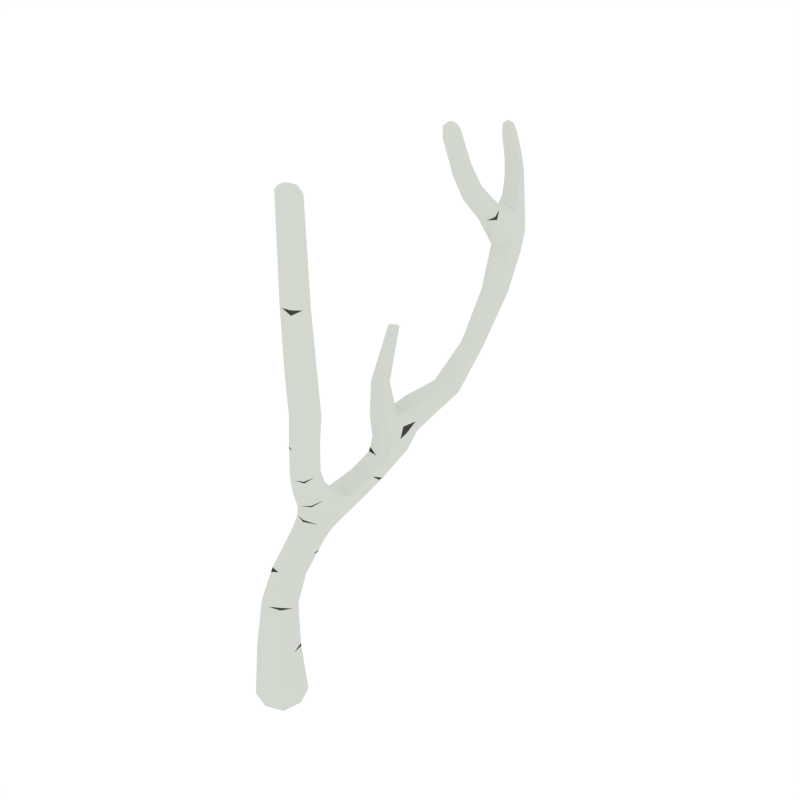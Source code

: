 # Source: BirchTree_Dead_1.blend  (saved by Blender 2.79.0; exported with 4.5.12 LTS)
import bpy
from mathutils import Matrix  # noqa: F401  (used for matrix-valued properties, if any)

bpy.ops.wm.read_factory_settings(use_empty=True)
scene = bpy.context.scene
scene.name = 'Scene'

# ---- collections
col_collection_1 = bpy.data.collections.new('Collection 1'); scene.collection.children.link(col_collection_1)

# ---- materials (node trees are filled in below, after node groups)
mat_white = bpy.data.materials.new('White')
mat_white.alpha_threshold = 0.0
mat_white.diffuse_color = (0.6554, 0.686, 0.6257, 1.0)
mat_white.roughness = 0.5
mat_black = bpy.data.materials.new('Black')
mat_black.alpha_threshold = 0.0
mat_black.diffuse_color = (0.05497, 0.05497, 0.05497, 1.0)
mat_black.roughness = 0.5

# ---- material node trees

# ---- world
world_world = bpy.data.worlds.new('World'); scene.world = world_world
world_world.color = (1.0, 1.0, 1.0)
world_world.use_sun_shadow = False
world_world.sun_shadow_jitter_overblur = 0.0
world_world.cycles.sampling_method = 'NONE'
world_world.cycles.sample_map_resolution = 256

# ---- meshes
me_cube_100 = bpy.data.meshes.new('Cube.100')
me_cube_100.from_pydata([(0.01695, 0.07741, 0.1795), (-0.07768, 0.1651, 0.1715), (-0.1607, 0.07741, 0.1795), (-0.06605, -0.0103, 0.1874), (-0.01237, 0.02413, -0.006082), (-0.1047, 0.2435, 0.6599), (-0.0615, 0.3223, 0.7539), (0.03196, 0.2435, 0.6599), (-0.02465, 0.1788, 0.7028), (-0.04813, 0.3083, 0.617), (0.09187, 0.4203, 0.9143), (0.07528, 0.3223, 0.7539), (0.06565, 0.1026, 1.006), (-0.004938, 0.3798, 0.7073), (0.1301, 0.1567, 1.025), (0.1071, 0.04879, 0.9857), (0.1716, 0.103, 1.006), (0.243, -0.1053, 2.219), (0.2641, -0.07246, 2.242), (0.2921, -0.07029, 2.21), (0.2844, -0.03816, 2.209), (0.2353, -0.07316, 2.218), (0.07885, 0.5357, 0.8612), (0.01746, 0.4739, 0.8883), (0.1533, 0.4821, 0.887), (0.1928, 0.9413, 1.13), (0.1288, 0.5023, 1.044), (0.1821, 0.5641, 1.038), (0.06279, 0.5433, 1.039), (0.1205, 1.311, 1.426), (0.1429, 0.8913, 1.168), (0.08181, 0.9058, 1.123), (0.1307, 0.9507, 1.084), (0.09484, 1.227, 1.762), (0.1267, 1.223, 1.469), (0.1747, 1.288, 1.453), (0.0725, 1.247, 1.441), (-0.002471, 1.455, 2.07), (0.1508, 1.429, 1.688), (0.04898, 1.391, 1.67), (0.1003, 1.451, 1.66), (0.02401, 1.454, 2.128), (0.01994, 1.49, 2.078), (0.03724, 1.441, 2.072), (0.05966, 1.476, 2.08), (0.04365, 1.061, 2.168), (0.04281, 1.234, 1.784), (0.1247, 1.273, 1.803), (0.07269, 1.28, 1.825), (0.047, 1.015, 2.202), (0.02135, 1.016, 2.146), (0.05684, 1.006, 2.14), (0.07915, 1.051, 2.162), (0.1102, 1.479, 1.824), (0.06718, 1.43, 1.834), (0.06343, 1.495, 1.797), (0.02041, 1.447, 1.808), (0.2248, -0.06197, 1.83), (0.278, -0.01987, 1.82), (0.2913, -0.06088, 1.821), (0.2381, -0.103, 1.83), (0.09139, 1.114, 2.007), (0.06817, 1.064, 1.982), (0.03016, 1.076, 1.988), (0.05338, 1.126, 2.013), (0.07402, 1.502, 1.974), (0.04514, 1.462, 1.974), (0.03038, 1.516, 1.962), (0.001503, 1.476, 1.962), (-0.0007368, -0.08516, -0.006082), (-0.1217, 0.02413, -0.006082), (-0.024, 0.1334, -0.006082), (0.09692, 0.02413, -0.006082), (-0.09656, 0.2434, 0.4612), (-0.08675, 0.1123, 0.5155), (-0.02331, 0.1779, 0.4883), (-0.16, 0.1779, 0.4883), (0.1127, 0.2158, 0.8625), (0.02742, 0.1525, 0.8252), (0.07047, 0.2789, 0.8998), (-0.01481, 0.2156, 0.8625), (0.1249, 0.6912, 1.004), (0.05396, 0.661, 1.064), (0.08712, 0.6503, 1.118), (0.1655, 0.6817, 1.065), (0.2161, 0.05381, 1.266), (0.2482, 0.005239, 1.262), (0.194, -0.04438, 1.257), (0.1619, 0.004185, 1.262), (0.0696, 0.02413, -0.006082), (-0.000893, 0.01163, 0.1854), (-0.0331, 0.1292, 0.3495), (0.06087, 0.1061, -0.006082), (-0.02109, 0.1061, -0.006082), (-0.1092, 0.2006, 0.3327), (-0.1031, 0.1061, -0.006082), (-0.09433, 0.02413, -0.006082), (-0.18, 0.1292, 0.3495), (-0.08561, -0.05784, -0.006082), (-0.003645, -0.05784, -0.006082), (-0.1039, 0.05779, 0.3662), (0.05057, 0.2725, 0.7076), (-0.03052, 0.3353, 0.6615), (-0.08615, 0.2725, 0.7076), (-0.002892, 0.1816, 0.7598), (-0.09645, 0.2921, 0.6278), (-0.1392, 0.1287, 0.5087), (0.02368, 0.195, 0.6921), (-0.04408, 0.227, 0.468), (0.1087, 0.3924, 0.8104), (0.03079, 0.4455, 0.7693), (-0.02792, 0.3903, 0.8104), (0.06288, 0.3408, 0.8765), (-0.05325, 0.3654, 0.7189), (-0.04394, 0.2668, 0.8043), (0.09057, 0.2669, 0.8043), (0.04929, 0.3655, 0.7189), (0.1514, -0.003862, 1.099), (0.1685, 0.09643, 1.121), (0.1125, 0.04597, 1.11), (0.2074, 0.04659, 1.11), (0.08739, 0.143, 1.02), (-0.01495, 0.1683, 0.8345), (0.1671, 0.1435, 1.02), (0.08055, 0.1683, 0.8345), (0.2357, -0.09262, 1.582), (0.272, 0.002658, 1.577), (0.2172, -0.04588, 1.58), (0.2902, -0.04412, 1.579), (0.1643, -0.03229, 1.258), (0.2292, -0.03192, 1.258), (0.2456, 0.04214, 1.265), (0.2484, -0.09716, 2.238), (0.2796, -0.04739, 2.231), (0.2429, -0.07338, 2.238), (0.2851, -0.07117, 2.232), (0.2268, -0.09764, 2.22), (0.2682, -0.09251, 1.826), (0.2977, -0.02951, 1.818), (0.2483, -0.031, 1.825), (0.1894, 0.5454, 0.9663), (0.1182, 0.6181, 0.9484), (0.05838, 0.5326, 0.9679), (0.1269, 0.4797, 0.9797), (0.03917, 0.4318, 0.9081), (0.1413, 0.4377, 0.9072), (0.1313, 0.5245, 0.8673), (0.0297, 0.518, 0.8683), (0.0815, 0.5097, 1.043), (0.1734, 0.6157, 1.042), (0.05716, 0.596, 1.043), (0.1728, 0.5222, 1.042), (0.08051, 0.6038, 1.132), (0.1019, 0.5164, 1.125), (0.1454, 0.5669, 1.119), (0.04423, 0.5423, 1.119), (0.1316, 1.121, 1.234), (0.1885, 1.109, 1.272), (0.08277, 1.085, 1.25), (0.1397, 1.074, 1.288), (0.1829, 0.9176, 1.16), (0.167, 0.6926, 1.02), (0.1015, 0.8844, 1.156), (0.08983, 0.9327, 1.093), (0.1097, 1.412, 1.584), (0.1624, 1.389, 1.608), (0.06042, 1.351, 1.59), (0.1119, 1.292, 1.63), (0.1602, 1.314, 1.435), (0.08231, 1.286, 1.427), (0.0882, 1.218, 1.458), (0.1637, 1.25, 1.468), (0.08656, 1.467, 1.71), (0.1349, 1.449, 1.741), (0.03601, 1.412, 1.723), (0.07761, 1.372, 1.786), (0.04762, 1.331, 1.708), (0.1437, 1.37, 1.727), (0.1388, 1.455, 1.672), (0.06162, 1.426, 1.658), (0.01835, 1.475, 2.119), (0.04716, 1.464, 2.119), (0.003156, 1.449, 2.111), (0.03196, 1.439, 2.111), (-0.001609, 1.476, 2.073), (0.03344, 1.426, 1.824), (0.04582, 1.492, 2.081), (0.09999, 1.451, 1.836), (0.07876, 1.125, 1.872), (0.06157, 1.187, 1.912), (0.03637, 1.136, 1.883), (0.104, 1.175, 1.902), (0.06156, 1.218, 1.763), (0.1226, 1.249, 1.778), (0.04453, 1.259, 1.81), (0.1064, 1.288, 1.824), (0.05263, 0.9994, 2.18), (0.043, 1.04, 2.2), (0.0264, 1.007, 2.184), (0.06923, 1.032, 2.196), (0.06723, 1.067, 2.171), (0.03191, 1.104, 2.003), (0.04372, 1.057, 1.979), (0.08892, 1.086, 1.993), (0.02982, 1.475, 1.796), (0.01649, 1.459, 1.968), (0.09797, 1.499, 1.808), (0.0701, 1.478, 1.977), (0.08665, 1.502, 1.91), (0.05262, 1.459, 1.915), (0.04125, 1.518, 1.892), (0.007222, 1.474, 1.896), (0.218, -0.09266, 1.833), (0.2695, -0.09615, 2.215), (0.3006, -0.04514, 2.207), (0.2579, -0.04795, 2.213), (0.2323, -0.06996, 2.107), (0.2826, -0.03293, 2.098), (0.2919, -0.0676, 2.099), (0.2416, -0.1046, 2.108), (0.07854, 1.132, 2.016), (0.02337, 1.042, 2.158), (0.03377, 0.9995, 2.137), (0.07661, 1.026, 2.15), (0.08409, 1.076, 2.099), (0.06142, 1.029, 2.076), (0.02491, 1.04, 2.082), (0.04758, 1.087, 2.105), (0.004646, 1.5, 1.959), (0.0598, 1.519, 1.968), (0.0122, 1.439, 2.069), (0.05796, 1.455, 2.077), (0.06684, 1.489, 2.027), (0.04119, 1.451, 2.023), (0.02516, 1.503, 2.02), (-0.000484, 1.465, 2.016), (0.07832, -0.05784, -0.006082), (-0.009617, 0.1432, 0.1735), (-0.1428, 0.1432, 0.1735), (-0.1341, 0.01163, 0.1854), (-0.01707, -0.06645, 0.0423), (-0.1314, 0.03745, 0.04031), (-0.03742, 0.1413, 0.03832), (0.07693, 0.03745, 0.04031), (-0.1466, 0.227, 0.468), (-0.07884, 0.195, 0.6921), (-0.03671, 0.1287, 0.5087), (0.006066, 0.2921, 0.6278), (-0.06705, 0.2829, 0.5561), (-0.04891, 0.1528, 0.6297), (0.01037, 0.2179, 0.5929), (-0.1263, 0.2179, 0.5929), (0.01721, 0.263, 0.8905), (0.07039, 0.06223, 0.9906), (0.113, 0.2633, 0.8905), (0.1496, 0.06233, 0.9906), (0.1402, 0.1631, 0.9293), (0.06464, 0.1041, 0.9001), (0.09832, 0.2219, 0.9585), (0.02277, 0.1628, 0.9293), (0.1303, 0.6655, 1.107), (0.1749, 0.9561, 1.095), (0.05348, 0.6475, 1.106), (0.07723, 0.6805, 1.02), (0.1294, 0.7929, 1.041), (0.06637, 0.7553, 1.094), (0.102, 0.7396, 1.143), (0.1793, 0.7822, 1.095), (0.1811, 0.04093, 1.265), (0.2577, 0.02688, 1.401), (0.2827, -0.02175, 1.401), (0.2273, -0.07186, 1.401), (0.2024, -0.02323, 1.401), (0.05481, -0.03659, -0.006082), (-0.04946, 0.07564, 0.362), (0.04188, 0.08484, -0.006082), (-0.05348, 0.1827, 0.3369), (-0.06662, -0.03659, -0.006082), (-0.1597, 0.07564, 0.362), (-0.07955, 0.08484, -0.006082), (-0.1637, 0.1827, 0.3369), (0.05436, 0.208, 0.7578), (0.02393, 0.3196, 0.673), (-0.0786, 0.3196, 0.673), (-0.05936, 0.208, 0.7578), (0.1077, 0.3362, 0.8518), (0.08434, 0.4328, 0.7796), (-0.01797, 0.4311, 0.7796), (-0.006122, 0.3351, 0.8518), (0.118, 0.008582, 1.102), (0.1891, 0.008765, 1.102), (0.1307, 0.08351, 1.118), (0.202, 0.08427, 1.118), (0.2122, -0.08104, 1.582), (0.268, -0.08038, 1.581), (0.2406, -0.01027, 1.578), (0.2943, -0.008252, 1.577), (0.2367, -0.09132, 2.234), (0.2681, -0.08999, 2.23), (0.2597, -0.05457, 2.229), (0.2912, -0.05266, 2.225), (0.1763, 0.4987, 0.9756), (0.1775, 0.6122, 0.9669), (0.06869, 0.6005, 0.968), (0.0771, 0.4913, 0.9772), (0.04598, 0.5844, 1.112), (0.06223, 0.5173, 1.123), (0.1383, 0.5349, 1.123), (0.131, 0.6047, 1.112), (0.173, 1.124, 1.247), (0.09221, 1.107, 1.234), (0.1775, 1.088, 1.29), (0.09979, 1.071, 1.272), (0.1488, 1.415, 1.594), (0.07146, 1.388, 1.581), (0.1513, 1.34, 1.651), (0.06903, 1.306, 1.634), (0.1238, 1.472, 1.722), (0.0488, 1.445, 1.709), (0.1231, 1.396, 1.768), (0.04227, 1.365, 1.753), (0.03797, 1.478, 2.11), (0.004235, 1.466, 2.104), (0.04749, 1.451, 2.105), (0.0145, 1.44, 2.099), (0.1016, 1.148, 1.885), (0.05162, 1.117, 1.87), (0.08942, 1.193, 1.914), (0.03802, 1.165, 1.901), (0.06788, 1.018, 2.178), (0.03623, 0.9984, 2.168), (0.06089, 1.048, 2.193), (0.02879, 1.029, 2.184), (0.0125, 1.5, 1.89), (0.0218, 1.456, 1.907), (0.07284, 1.521, 1.9), (0.08061, 1.477, 1.917), (0.2243, -0.09622, 2.11), (0.2691, -0.09511, 2.103), (0.2998, -0.04067, 2.096), (0.2552, -0.0431, 2.102), (0.0718, 1.093, 2.108), (0.02682, 1.067, 2.095), (0.03779, 1.023, 2.073), (0.08158, 1.051, 2.087), (0.001518, 1.488, 2.016), (0.05281, 1.506, 2.025), (0.01434, 1.449, 2.019), (0.06403, 1.466, 2.027), (0.05852, -0.04047, 0.0418), (0.04325, 0.1154, 0.03882), (-0.113, 0.1154, 0.03882), (-0.09774, -0.04047, 0.0418), (-0.116, 0.2667, 0.5653), (-0.1024, 0.1691, 0.6205), (8.21e-05, 0.1691, 0.6205), (-0.01353, 0.2667, 0.5653), (0.04999, 0.207, 0.9512), (0.0249, 0.1188, 0.9074), (0.1382, 0.2073, 0.9512), (0.1128, 0.1188, 0.9074), (0.1492, 0.7604, 1.132), (0.1734, 0.7962, 1.055), (0.06863, 0.736, 1.131), (0.08521, 0.7797, 1.054), (0.2241, 0.0137, 1.401), (0.2007, -0.0598, 1.401), (0.2615, -0.05924, 1.401), (0.2838, 0.01537, 1.401), (-0.1423, 0.1209, 0.4871), (-0.08313, 0.3126, 0.6616), (-0.0484, 0.08002, 0.3741), (-0.004948, 0.1407, 0.1616), (-0.161, 0.1776, 0.3156), (0.005723, 0.1733, 0.7784), (-0.03289, 0.3802, 0.8021), (0.07096, 0.09614, 1.017), (0.1183, 0.1105, 0.9198), (0.1478, 0.4712, 0.878), (-0.009637, 0.2717, 0.5777), (0.1611, -0.02945, 1.247), (0.1265, 0.08919, 1.109), (0.1847, 0.01461, 1.09), (0.2395, -0.01132, 1.59), (0.2677, -0.09214, 1.806), (0.0805, 0.4971, 0.9963), (0.1581, 0.6112, 1.068), (0.06939, 1.396, 1.597), (0.1259, 1.26, 1.763), (0.02304, 1.441, 1.794), (0.07803, 0.6223, 1.241), (0.05017, 0.6235, 1.252), (0.01859, 0.6081, 1.241), (0.03101, 0.562, 1.249), (0.05888, 0.5609, 1.25), (0.08416, 0.5742, 1.249), (0.0888, 0.5965, 1.245), (0.01818, 0.5794, 1.246), (0.08342, 0.677, 1.466), (0.07126, 0.6805, 1.465), (0.04822, 0.6686, 1.466), (0.0554, 0.6407, 1.473), (0.07196, 0.6403, 1.474), (0.08692, 0.648, 1.473), (0.08973, 0.6612, 1.47), (0.04778, 0.6511, 1.47), (0.04819, 0.667, 1.466), (0.04915, 0.6516, 1.474), (0.08233, 0.6597, 1.473), (0.06822, 0.6439, 1.476), (0.06582, 0.6553, 1.476), (0.06345, 0.6725, 1.469)], [], [(0, 90, 349, 243), (0, 91, 274, 90), (0, 237, 276, 91), (0, 243, 350, 372), (1, 372, 350, 242), (1, 94, 276, 237), (1, 238, 373, 94), (1, 242, 351, 238), (2, 238, 351, 241), (2, 97, 373, 238), (2, 239, 278, 97), (2, 241, 352, 239), (3, 239, 352, 240), (3, 100, 278, 239), (3, 90, 274, 100), (3, 240, 349, 90), (4, 93, 275, 89), (4, 96, 279, 93), (4, 99, 277, 96), (4, 89, 273, 99), (5, 251, 354, 245), (5, 105, 353, 251), (5, 103, 370, 105), (5, 245, 284, 103), (6, 103, 284, 114), (6, 113, 283, 103), (6, 375, 287, 113), (6, 114, 288, 375), (7, 250, 379, 247), (7, 107, 355, 250), (7, 101, 281, 107), (7, 247, 282, 101), (8, 249, 355, 107), (8, 245, 354, 249), (8, 104, 284, 245), (8, 107, 281, 104), (9, 248, 353, 105), (9, 247, 379, 248), (9, 102, 282, 247), (9, 105, 370, 102), (10, 112, 285, 145), (10, 144, 288, 112), (10, 143, 304, 144), (10, 145, 301, 143), (11, 101, 282, 116), (11, 115, 281, 101), (11, 109, 285, 115), (11, 116, 286, 109), (12, 259, 358, 253), (12, 121, 357, 259), (12, 376, 121), (12, 253, 376), (13, 102, 283, 113), (13, 116, 282, 102), (13, 110, 286, 116), (13, 113, 287, 110), (271, 125, 293, 366), (293, 127, 272, 366), (14, 258, 357, 121), (14, 123, 359, 258), (14, 118, 292, 123), (14, 121, 381, 118), (15, 257, 377, 255), (15, 253, 358, 257), (15, 117, 289, 253), (15, 255, 382, 117), (16, 256, 359, 123), (16, 255, 377, 256), (16, 120, 382, 255), (16, 123, 292, 120), (17, 219, 338, 213), (17, 136, 337, 219), (17, 132, 297, 136), (17, 213, 298, 132), (270, 128, 294, 367), (294, 125, 271, 367), (269, 126, 296, 368), (296, 128, 270, 368), (365, 295, 126, 269), (18, 132, 298, 135), (18, 134, 297, 132), (18, 133, 299, 134), (18, 135, 300, 133), (19, 218, 339, 214), (19, 213, 338, 218), (19, 135, 298, 213), (19, 214, 300, 135), (20, 217, 340, 215), (20, 214, 339, 217), (20, 133, 300, 214), (20, 215, 299, 133), (21, 216, 337, 136), (21, 215, 340, 216), (21, 134, 299, 215), (21, 136, 297, 134), (22, 110, 287, 147), (22, 146, 286, 110), (22, 141, 302, 146), (22, 147, 303, 141), (23, 111, 288, 144), (23, 147, 287, 111), (23, 142, 303, 147), (23, 144, 304, 142), (24, 378, 146), (24, 145, 378), (24, 140, 301, 145), (24, 146, 302, 140), (25, 267, 362, 261), (25, 160, 361, 267), (25, 157, 311, 160), (25, 261, 309, 157), (26, 143, 301, 151), (26, 148, 385, 143), (26, 153, 306, 148), (26, 151, 307, 153), (27, 140, 302, 149), (27, 151, 301, 140), (27, 154, 307, 151), (27, 149, 386), (28, 142, 385, 148), (28, 150, 303, 142), (28, 155, 305, 150), (28, 148, 306, 155), (29, 156, 310, 169), (29, 168, 309, 156), (29, 164, 313, 168), (29, 169, 314, 164), (30, 266, 361, 160), (30, 162, 363, 266), (30, 159, 312, 162), (30, 160, 311, 159), (31, 265, 363, 162), (31, 163, 364, 265), (31, 158, 310, 163), (31, 162, 312, 158), (32, 264, 364, 163), (32, 261, 362, 264), (32, 156, 309, 261), (32, 163, 310, 156), (33, 388, 193), (33, 192, 316, 167), (33, 188, 326, 192), (33, 193, 325, 188), (34, 159, 311, 171), (34, 170, 312, 159), (34, 167, 316, 170), (34, 171, 315, 167), (35, 157, 309, 168), (35, 171, 311, 157), (35, 165, 315, 171), (35, 168, 313, 165), (36, 158, 312, 170), (36, 169, 310, 158), (36, 166, 314, 169), (36, 170, 316, 166), (37, 235, 347, 230), (37, 184, 345, 235), (37, 182, 322, 184), (37, 230, 324, 182), (38, 165, 313, 178), (38, 177, 315, 165), (38, 173, 319, 177), (38, 178, 317, 173), (39, 166, 316, 176), (39, 179, 387, 166), (39, 174, 318, 179), (39, 176, 320, 174), (40, 164, 387, 179), (40, 178, 313, 164), (40, 172, 317, 178), (40, 179, 318, 172), (41, 180, 322, 182), (41, 181, 321, 180), (41, 183, 323, 181), (41, 182, 324, 183), (42, 234, 345, 184), (42, 186, 346, 234), (42, 180, 321, 186), (42, 184, 322, 180), (43, 233, 348, 231), (43, 230, 347, 233), (43, 183, 324, 230), (43, 231, 323, 183), (44, 232, 346, 186), (44, 231, 348, 232), (44, 181, 323, 231), (44, 186, 321, 181), (45, 227, 342, 221), (45, 200, 341, 227), (45, 197, 331, 200), (45, 221, 332, 197), (46, 176, 316, 192), (46, 194, 320, 176), (46, 190, 328, 194), (46, 192, 326, 190), (47, 177, 319, 195), (47, 193, 388), (47, 191, 325, 193), (47, 195, 327, 191), (48, 175, 320, 194), (48, 195, 319, 175), (48, 189, 327, 195), (48, 194, 328, 189), (49, 196, 329, 199), (49, 198, 330, 196), (49, 197, 332, 198), (49, 199, 331, 197), (50, 226, 343, 222), (50, 221, 342, 226), (50, 198, 332, 221), (50, 222, 330, 198), (51, 225, 344, 223), (51, 222, 343, 225), (51, 196, 330, 222), (51, 223, 329, 196), (52, 224, 341, 200), (52, 223, 344, 224), (52, 199, 329, 223), (52, 200, 331, 199), (53, 173, 317, 206), (53, 187, 319, 173), (53, 208, 336, 187), (53, 206, 335, 208), (54, 175, 319, 187), (54, 185, 320, 175), (54, 209, 334, 185), (54, 187, 336, 209), (55, 172, 318, 204), (55, 206, 317, 172), (55, 210, 335, 206), (55, 204, 333, 210), (56, 389, 185), (56, 204, 389), (56, 211, 333, 204), (56, 185, 334, 211), (57, 127, 293, 212), (57, 139, 383, 127), (57, 216, 340, 139), (57, 212, 337, 216), (58, 126, 383, 139), (58, 138, 296, 126), (58, 217, 339, 138), (58, 139, 340, 217), (59, 128, 296, 138), (59, 137, 384), (59, 218, 338, 137), (59, 138, 339, 218), (60, 384, 137), (60, 212, 293, 125), (60, 219, 337, 212), (60, 137, 338, 219), (61, 191, 327, 220), (61, 203, 325, 191), (61, 224, 344, 203), (61, 220, 341, 224), (62, 188, 325, 203), (62, 202, 326, 188), (62, 225, 343, 202), (62, 203, 344, 225), (63, 190, 326, 202), (63, 201, 328, 190), (63, 226, 342, 201), (63, 202, 343, 226), (64, 189, 328, 201), (64, 220, 327, 189), (64, 227, 341, 220), (64, 201, 342, 227), (65, 208, 335, 229), (65, 207, 336, 208), (65, 232, 348, 207), (65, 229, 346, 232), (66, 209, 336, 207), (66, 205, 334, 209), (66, 233, 347, 205), (66, 207, 348, 233), (67, 210, 333, 228), (67, 229, 335, 210), (67, 234, 346, 229), (67, 228, 345, 234), (68, 211, 334, 205), (68, 228, 333, 211), (68, 235, 345, 228), (68, 205, 347, 235), (69, 98, 277, 99), (69, 240, 352, 98), (69, 236, 349, 240), (69, 99, 273, 236), (70, 95, 279, 96), (70, 241, 351, 95), (70, 98, 352, 241), (70, 96, 277, 98), (71, 92, 275, 93), (71, 242, 350, 92), (71, 95, 351, 242), (71, 93, 279, 95), (72, 236, 273, 89), (72, 243, 349, 236), (72, 92, 350, 243), (72, 89, 275, 92), (73, 94, 280, 244), (73, 108, 276, 94), (73, 248, 356, 108), (73, 244, 353, 248), (74, 100, 371, 246), (74, 106, 369), (74, 249, 354, 106), (74, 246, 355, 249), (75, 91, 276, 108), (75, 246, 371, 91), (75, 250, 355, 246), (75, 108, 356, 250), (76, 369, 106), (76, 244, 280, 97), (76, 251, 353, 244), (76, 106, 354, 251), (77, 115, 285, 254), (77, 124, 281, 115), (77, 256, 360, 124), (77, 254, 359, 256), (78, 374, 281, 124), (78, 122, 284, 374), (78, 257, 358, 122), (78, 124, 360, 257), (79, 112, 288, 252), (79, 254, 285, 112), (79, 258, 359, 254), (79, 252, 357, 258), (80, 114, 284, 122), (80, 252, 288, 114), (80, 259, 357, 252), (80, 122, 358, 259), (81, 141, 303, 263), (81, 161, 302, 141), (81, 264, 362, 161), (81, 263, 364, 264), (82, 150, 305, 262), (82, 263, 303, 150), (82, 265, 364, 263), (82, 262, 363, 265), (83, 152, 308, 260), (83, 262, 305, 152), (83, 266, 363, 262), (83, 260, 361, 266), (84, 149, 302, 161), (84, 260, 308, 386), (84, 267, 361, 260), (84, 161, 362, 267), (154, 308, 390, 396), (85, 118, 291, 268), (85, 131, 292, 118), (85, 269, 368, 131), (85, 268, 365, 269), (86, 120, 292, 131), (86, 130, 290, 120), (86, 270, 367, 130), (86, 131, 368, 270), (87, 117, 290, 130), (87, 129, 380), (87, 271, 366, 129), (87, 130, 367, 271), (88, 380, 129), (88, 268, 291, 119), (88, 272, 365, 268), (88, 129, 366, 272), (369, 278, 100, 74), (369, 76, 97, 278), (103, 283, 370), (370, 283, 102), (100, 274, 371), (371, 274, 91), (372, 1, 237), (372, 237, 0), (97, 280, 373), (373, 280, 94), (284, 104, 374), (374, 104, 281), (375, 111, 287), (288, 111, 375), (376, 119, 381, 121), (253, 289, 119, 376), (377, 360, 256), (257, 360, 377), (145, 285, 109, 378), (378, 109, 286, 146), (250, 356, 379), (379, 356, 248), (380, 88, 119, 289), (380, 289, 117, 87), (381, 291, 118), (119, 291, 381), (120, 290, 382), (382, 290, 117), (383, 295, 127), (126, 295, 383), (384, 60, 125, 294), (384, 294, 128, 59), (385, 304, 143), (142, 304, 385), (386, 149, 84), (386, 308, 154, 27), (164, 314, 387), (387, 314, 166), (388, 315, 177, 47), (388, 33, 167, 315), (389, 174, 320, 185), (204, 318, 174, 389), (393, 394, 402, 401), (153, 307, 395, 394), (152, 305, 392, 391), (305, 155, 397, 392), (307, 154, 396, 395), (306, 153, 394, 393), (308, 152, 391, 390), (155, 306, 393, 397), (398, 408, 404), (390, 391, 399, 398), (397, 393, 401, 405), (396, 390, 398, 404), (394, 395, 403, 402), (391, 392, 400, 399), (392, 397, 405, 406, 400), (395, 396, 404, 403), (403, 409, 402), (401, 409, 410, 407), (406, 405, 407), (400, 411, 399), (407, 405, 401), (407, 410, 411, 400, 406), (404, 408, 403), (399, 411, 398), (402, 409, 401), (410, 409, 403, 408), (411, 410, 408, 398), (272, 127, 295, 365)])
me_cube_100.polygons.foreach_set('material_index', [0, 0, 0, 0, 0, 0, 0, 0, 0, 0, 0, 0, 0, 0, 0, 0, 0, 0, 0, 0, 0, 0, 0, 0, 0, 0, 0, 0, 0, 0, 0, 0, 0, 0, 0, 0, 0, 0, 0, 0, 0, 0, 0, 0, 0, 0, 0, 0, 0, 0, 1, 1, 0, 0, 0, 0, 0, 0, 0, 0, 0, 0, 0, 0, 0, 0, 0, 0, 0, 0, 0, 0, 0, 0, 0, 0, 0, 0, 0, 0, 0, 0, 0, 0, 0, 0, 0, 0, 0, 0, 0, 0, 0, 0, 0, 0, 0, 0, 0, 0, 0, 0, 0, 1, 1, 0, 0, 0, 0, 0, 0, 0, 0, 0, 0, 0, 0, 0, 1, 0, 0, 0, 0, 0, 0, 0, 0, 0, 0, 0, 0, 0, 0, 0, 0, 0, 0, 0, 0, 1, 0, 0, 0, 0, 0, 0, 0, 0, 0, 0, 0, 0, 0, 0, 0, 0, 0, 0, 0, 0, 0, 0, 0, 0, 0, 0, 0, 0, 0, 0, 0, 0, 0, 0, 0, 0, 0, 0, 0, 0, 0, 0, 0, 0, 0, 0, 0, 0, 0, 0, 0, 0, 0, 0, 0, 0, 1, 0, 0, 0, 0, 0, 0, 0, 0, 0, 0, 0, 0, 0, 0, 0, 0, 0, 0, 0, 0, 0, 0, 0, 0, 0, 0, 0, 0, 0, 0, 0, 0, 0, 0, 1, 1, 0, 0, 0, 0, 0, 0, 0, 0, 0, 0, 0, 1, 0, 0, 1, 0, 0, 0, 0, 0, 0, 0, 0, 0, 0, 0, 0, 0, 0, 0, 0, 0, 0, 0, 0, 0, 0, 0, 0, 0, 0, 0, 0, 0, 0, 0, 0, 0, 0, 0, 0, 0, 0, 0, 0, 0, 0, 0, 0, 0, 0, 0, 0, 0, 0, 0, 0, 0, 0, 0, 0, 1, 0, 0, 0, 0, 0, 0, 1, 0, 0, 0, 0, 0, 0, 0, 0, 0, 0, 0, 0, 0, 0, 0, 0, 0, 0, 0, 0, 0, 0, 0, 0, 0, 0, 0, 0, 0, 0, 0, 0, 0, 0, 0, 0, 0, 0, 0, 0, 0, 0, 0, 0, 0, 1, 0, 0, 1, 0, 0, 0, 0, 0, 1, 1, 1, 1, 1, 1, 1, 1, 1, 1, 1, 1, 0, 0, 1, 1, 0, 0, 1, 1, 0, 0, 1, 1, 1, 1, 1, 1, 0, 0, 1, 1, 1, 0, 1, 1, 0, 0, 0, 0, 0, 0, 0, 0, 0, 0, 0, 0, 0, 0, 0, 0, 0, 0, 0, 0, 0, 0, 0, 0, 0, 0, 0, 0, 0, 0, 0, 0])
me_cube_100.materials.append(mat_white)
me_cube_100.materials.append(mat_black)
me_cube_100.use_remesh_preserve_volume = False
me_cube_100.use_remesh_preserve_attributes = False
me_cube_100.use_mirror_vertex_groups = False
me_cube_100.update()

# ---- objects
ob_birchtree_dead_1 = bpy.data.objects.new('BirchTree_Dead_1', me_cube_100)

# ---- transforms, parenting, visibility, modifiers, constraints
ob_birchtree_dead_1.location = (0.0, 0.0, 0.0)
ob_birchtree_dead_1.lineart.crease_threshold = 0.0

# ---- collection membership
col_collection_1.objects.link(ob_birchtree_dead_1)

# ---- scene / render settings (as saved in the file)
scene.frame_start = 1; scene.frame_end = 250; scene.frame_set(0)
scene.render.engine = 'CYCLES'
scene.render.resolution_x = 1000
scene.render.resolution_y = 1000
scene.render.dither_intensity = 0.0
scene.cycles.samples = 200
scene.cycles.sampling_pattern = 'TABULATED_SOBOL'
scene.cycles.light_sampling_threshold = 0.0
scene.cycles.use_adaptive_sampling = False
scene.cycles.use_light_tree = False
scene.cycles.caustics_reflective = False
scene.cycles.caustics_refractive = False
scene.cycles.blur_glossy = 0.0
scene.cycles.max_bounces = 2
scene.cycles.pixel_filter_type = 'GAUSSIAN'
scene.cycles.sample_clamp_indirect = 0.0
scene.view_settings.view_transform = 'Standard'
bpy.context.view_layer.update()

# ---- added for rendering (the .blend has no active camera): camera
cam_auto = bpy.data.cameras.new('AutoCamera')
cam_auto.lens = 50.0
cam_auto.sensor_width = 36.0
cam_auto.clip_end = 1000.0
ob_auto_camera = bpy.data.objects.new('AutoCamera', cam_auto)
scene.collection.objects.link(ob_auto_camera)
ob_auto_camera.location = (2.66553, -2.41849, 3.2021)
ob_auto_camera.rotation_euler = (1.09748, -7.21219e-08, 0.694738)
scene.camera = ob_auto_camera
bpy.context.view_layer.update()
